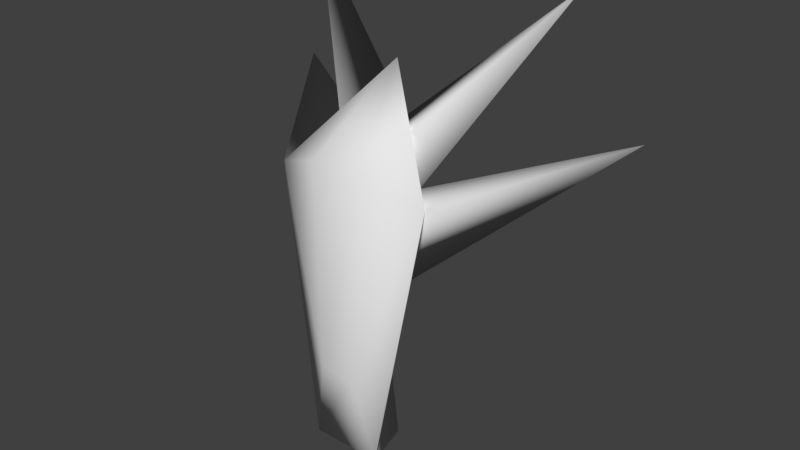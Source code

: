 # Source: BetterChest.blend  (saved by Blender 2.78.0; exported with 4.5.12 LTS)
import bpy
from mathutils import Matrix  # noqa: F401  (used for matrix-valued properties, if any)

bpy.ops.wm.read_factory_settings(use_empty=True)
scene = bpy.context.scene
scene.name = 'Scene'

# ---- collections
col_collection_1 = bpy.data.collections.new('Collection 1'); scene.collection.children.link(col_collection_1)
col_collection_2 = bpy.data.collections.new('Collection 2'); scene.collection.children.link(col_collection_2)
col_collection_2.hide_render = True
col_collection_2.hide_viewport = True

# ---- world
world_world = bpy.data.worlds.new('World'); scene.world = world_world
world_world.color = (0.05088, 0.05088, 0.05088)
world_world.use_sun_shadow = False
world_world.sun_shadow_jitter_overblur = 0.0
world_world.cycles.sampling_method = 'MANUAL'

# ---- meshes
me_plane_004 = bpy.data.meshes.new('Plane.004')
me_plane_004.from_pydata([(-0.1542, 0.1222, 4.968), (0.1542, 0.1222, 4.968), (4.64e-07, 1.142, 6.214), (4.381e-08, 0.9255, 3.909), (-0.737, 0.3542, 6.633), (0.3272, 0.22, 4.176), (-0.3272, 0.22, 4.176), (2.539e-07, 0.7297, 5.45), (0.737, 0.3542, 6.633), (0.2427, 0.1781, 6.825), (-0.2427, 0.1781, 6.825), (2.502e-07, 0.916, 7.524), (-0.3685, 0.7479, 6.562), (0.3685, 0.7479, 6.562), (3.571e-07, 1.029, 7.007), (-0.3685, 0.6351, 7.078), (0.3685, 0.6351, 7.078), (-1.289, 1.448, 8.177), (1.289, 1.448, 8.177), (1.744, 1.774, 6.976), (-1.744, 1.774, 6.976)], [], [(5, 6, 3), (0, 4, 6), (8, 7, 19), (2, 14, 13), (0, 10, 4), (2, 12, 14), (4, 10, 11, 15), (11, 10, 9), (8, 9, 1), (8, 16, 11, 9), (0, 1, 9, 10), (7, 5, 3), (7, 8, 5), (8, 1, 5), (6, 7, 3), (6, 4, 7), (4, 12, 20), (1, 0, 6, 5), (14, 15, 11), (12, 15, 17), (12, 4, 15), (13, 16, 8), (14, 16, 18), (14, 11, 16), (14, 12, 17), (15, 14, 17), (13, 14, 18), (16, 13, 18), (13, 8, 19), (2, 13, 19), (7, 2, 19), (7, 4, 20), (12, 2, 20), (2, 7, 20)])
me_plane_004.polygons.foreach_set('use_smooth', [True] * 34)
_uv = me_plane_004.uv_layers.new(name='UVMap')
_uv.uv.foreach_set('vector', [0.3743, 0.2977, 0.4422, 0.32, 0.3935, 0.378, 0.6192, 0.5704, 0.6804, 0.6018, 0.6211, 0.6514, 0.549, 0.5125, 0.5733, 0.4359, 0.549, 0.5125, 0.7416, 0.6333, 0.7416, 0.5814, 0.6453, 0.5729, 0.6192, 0.5704, 0.6804, 0.4981, 0.6804, 0.6018, 0.7416, 0.6333, 0.711, 0.6175, 0.7416, 0.5814, 0.6804, 0.6018, 0.6804, 0.4981, 0.7416, 0.5296, 0.711, 0.5657, 0.6072, 0.6287, 0.4908, 0.131, 0.549, 0.656, 0.549, 0.5125, 0.549, 0.656, 0.4908, 0.5398, 0.549, 0.5125, 0.5781, 0.5706, 0.6072, 0.6287, 0.549, 0.656, 0.4908, 0.262, 0.3551, 0.2175, 0.423, 0.1087, 0.4908, 0.131, 0.5733, 0.4359, 0.5151, 0.4632, 0.5393, 0.3866, 0.5733, 0.4359, 0.549, 0.5125, 0.5151, 0.4632, 0.549, 0.5125, 0.4908, 0.5398, 0.5151, 0.4632, 0.6211, 0.6514, 0.6823, 0.6828, 0.623, 0.7323, 0.6211, 0.6514, 0.6804, 0.6018, 0.6823, 0.6828, 0.6804, 0.6018, 0.711, 0.6175, 0.6804, 0.6018, 0.3551, 0.2175, 0.4908, 0.262, 0.4422, 0.32, 0.3743, 0.2977, 0.7416, 0.5814, 0.711, 0.5657, 0.7416, 0.5296, 0.711, 0.6175, 0.711, 0.5657, 0.711, 0.6175, 0.711, 0.6175, 0.6804, 0.6018, 0.711, 0.5657, 0.6453, 0.5729, 0.6453, 0.521, 0.549, 0.5125, 0.7416, 0.5814, 0.6453, 0.521, 0.7416, 0.5814, 0.7416, 0.5814, 0.7416, 0.5296, 0.6453, 0.521, 0.7416, 0.5814, 0.711, 0.6175, 0.7416, 0.5814, 0.711, 0.5657, 0.7416, 0.5814, 0.711, 0.5657, 0.6453, 0.5729, 0.7416, 0.5814, 0.6453, 0.5729, 0.6453, 0.521, 0.6453, 0.5729, 0.6453, 0.521, 0.6453, 0.5729, 0.549, 0.5125, 0.6453, 0.5729, 0.7416, 0.6333, 0.6453, 0.5729, 0.7416, 0.6333, 0.6823, 0.6828, 0.7416, 0.6333, 0.6823, 0.6828, 0.6823, 0.6828, 0.6804, 0.6018, 0.6823, 0.6828, 0.711, 0.6175, 0.7416, 0.6333, 0.711, 0.6175, 0.7416, 0.6333, 0.6823, 0.6828, 0.7416, 0.6333])
me_plane_004.materials.append(None)
me_plane_004.use_remesh_preserve_volume = False
me_plane_004.use_remesh_preserve_attributes = False
me_plane_004.use_mirror_vertex_groups = False
me_plane_004.update()
arm_armature = bpy.data.armatures.new('Armature')  # bones are not reproduced

# ---- objects
ob_mesh = bpy.data.objects.new('Mesh', me_plane_004)
ob_armature = bpy.data.objects.new('Armature', arm_armature)

# ---- transforms, parenting, visibility, modifiers, constraints
ob_mesh.parent = ob_armature
ob_mesh.location = (0.0, 0.0, 0.0)
ob_mesh.scale = (0.3, 0.3, 0.3)
ob_mesh.lineart.crease_threshold = 0.0
_vg = ob_mesh.vertex_groups.new(name='Chest')
_vg.add([0, 1, 2, 3, 4, 5, 6, 7, 8, 9, 10, 11, 12, 13, 14, 15, 16, 17, 18, 19, 20], 1.0, 'REPLACE')
_vg = ob_mesh.vertex_groups.new(name='Head')
_vg = ob_mesh.vertex_groups.new(name='LeftArm')
_vg = ob_mesh.vertex_groups.new(name='RightArm')
_vg = ob_mesh.vertex_groups.new(name='Bone.006')
_vg = ob_mesh.vertex_groups.new(name='LeftLeg')
_vg = ob_mesh.vertex_groups.new(name='RightLeg')
_m = ob_mesh.modifiers.new('Armature', 'ARMATURE')
_m.object = ob_armature
ob_armature.location = (0.0, 0.0, 0.0)
ob_armature.show_in_front = True
ob_armature.lineart.crease_threshold = 0.0

# ---- collection membership
col_collection_1.objects.link(ob_mesh)
col_collection_2.objects.link(ob_armature)

# ---- scene / render settings (as saved in the file)
scene.frame_start = 0; scene.frame_end = 45; scene.frame_set(0)
scene.render.engine = 'BLENDER_EEVEE_NEXT'
scene.render.resolution_percentage = 50
scene.render.dither_intensity = 0.0
scene.cycles.use_denoising = False
scene.cycles.samples = 128
scene.cycles.sampling_pattern = 'TABULATED_SOBOL'
scene.cycles.light_sampling_threshold = 0.0
scene.cycles.use_adaptive_sampling = False
scene.cycles.use_light_tree = False
scene.cycles.blur_glossy = 0.0
scene.cycles.sample_clamp_indirect = 0.0
scene.view_settings.view_transform = 'Standard'
bpy.context.view_layer.update()

# ---- added for rendering (the .blend has no active camera and no usable light): camera, sun
cam_auto = bpy.data.cameras.new('AutoCamera')
cam_auto.lens = 50.0
cam_auto.sensor_width = 36.0
cam_auto.clip_end = 1000.0
ob_auto_camera = bpy.data.objects.new('AutoCamera', cam_auto)
scene.collection.objects.link(ob_auto_camera)
ob_auto_camera.location = (1.59716, -1.63211, 3.09052)
ob_auto_camera.rotation_euler = (1.09748, -7.21219e-08, 0.694738)
scene.camera = ob_auto_camera
light_auto_sun = bpy.data.lights.new('AutoSun', 'SUN')
light_auto_sun.energy = 3.0
light_auto_sun.angle = 0.0523599
ob_auto_sun = bpy.data.objects.new('AutoSun', light_auto_sun)
scene.collection.objects.link(ob_auto_sun)
ob_auto_sun.rotation_euler = (0.872665, 0.174533, 0.523599)
bpy.context.view_layer.update()
